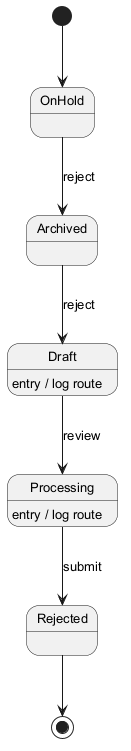

The diagram above was rendered by PlantUML. Its source (embedded in the PNG):
@startuml
skinparam monochrome true
skinparam defaultFontSize 13
[*] --> OnHold
OnHold --> Archived : reject
Archived --> Draft : reject
Draft --> Processing : review
Draft : entry / log route
Processing --> Rejected : submit
Processing : entry / log route
Rejected --> [*]
@enduml